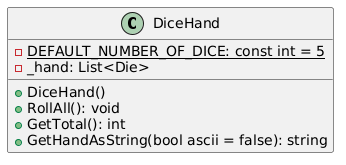

The diagram above was rendered by PlantUML. Its source (embedded in the PNG):
@startuml
class DiceHand {
    - {static} DEFAULT_NUMBER_OF_DICE: const int = 5
    - _hand: List<Die>

    + DiceHand()
    + RollAll(): void
    + GetTotal(): int
    + GetHandAsString(bool ascii = false): string
}
@enduml